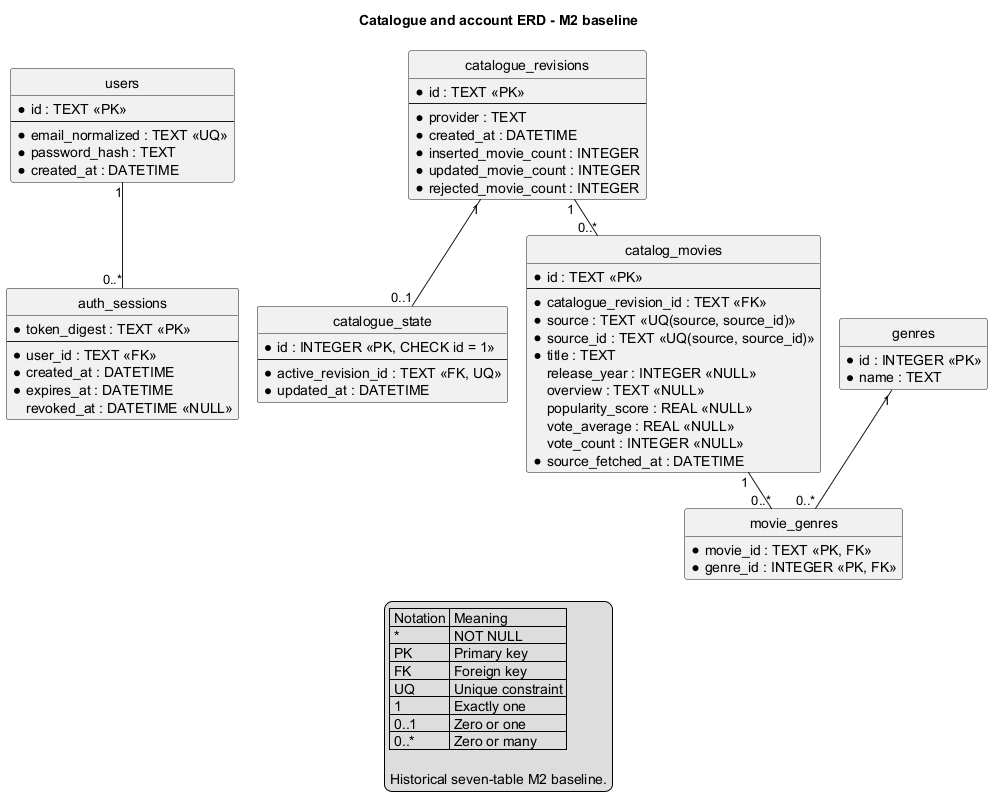

The diagram above was rendered by PlantUML. Its source (embedded in the PNG):
@startuml
!pragma layout smetana
title Catalogue and account ERD - M2 baseline

hide circle
hide methods
skinparam linetype ortho
skinparam shadowing false
skinparam entity {
  BackgroundColor #FFFFFF
  BorderColor #2F5597
  HeaderBackgroundColor #D9E8FB
}

entity "users" as users {
  * id : TEXT <<PK>>
  --
  * email_normalized : TEXT <<UQ>>
  * password_hash : TEXT
  * created_at : DATETIME
}

entity "auth_sessions" as auth_sessions {
  * token_digest : TEXT <<PK>>
  --
  * user_id : TEXT <<FK>>
  * created_at : DATETIME
  * expires_at : DATETIME
  revoked_at : DATETIME <<NULL>>
}

entity "catalogue_revisions" as rev {
  * id : TEXT <<PK>>
  --
  * provider : TEXT
  * created_at : DATETIME
  * inserted_movie_count : INTEGER
  * updated_movie_count : INTEGER
  * rejected_movie_count : INTEGER
}

entity "catalogue_state" as active_state {
  * id : INTEGER <<PK, CHECK id = 1>>
  --
  * active_revision_id : TEXT <<FK, UQ>>
  * updated_at : DATETIME
}

entity "catalog_movies" as movie_rows {
  * id : TEXT <<PK>>
  --
  * catalogue_revision_id : TEXT <<FK>>
  * source : TEXT <<UQ(source, source_id)>>
  * source_id : TEXT <<UQ(source, source_id)>>
  * title : TEXT
  release_year : INTEGER <<NULL>>
  overview : TEXT <<NULL>>
  popularity_score : REAL <<NULL>>
  vote_average : REAL <<NULL>>
  vote_count : INTEGER <<NULL>>
  * source_fetched_at : DATETIME
}

entity "genres" as genres {
  * id : INTEGER <<PK>>
  * name : TEXT
}

entity "movie_genres" as movie_genre_links {
  * movie_id : TEXT <<PK, FK>>
  * genre_id : INTEGER <<PK, FK>>
}

users "1" -- "0..*" auth_sessions
rev "1" -- "0..*" movie_rows
rev "1" -- "0..1" active_state
movie_rows "1" -- "0..*" movie_genre_links
genres "1" -- "0..*" movie_genre_links

legend bottom
  | Notation | Meaning |
  | * | NOT NULL |
  | PK | Primary key |
  | FK | Foreign key |
  | UQ | Unique constraint |
  | 1 | Exactly one |
  | 0..1 | Zero or one |
  | 0..* | Zero or many |

  Historical seven-table M2 baseline.
endlegend
@enduml